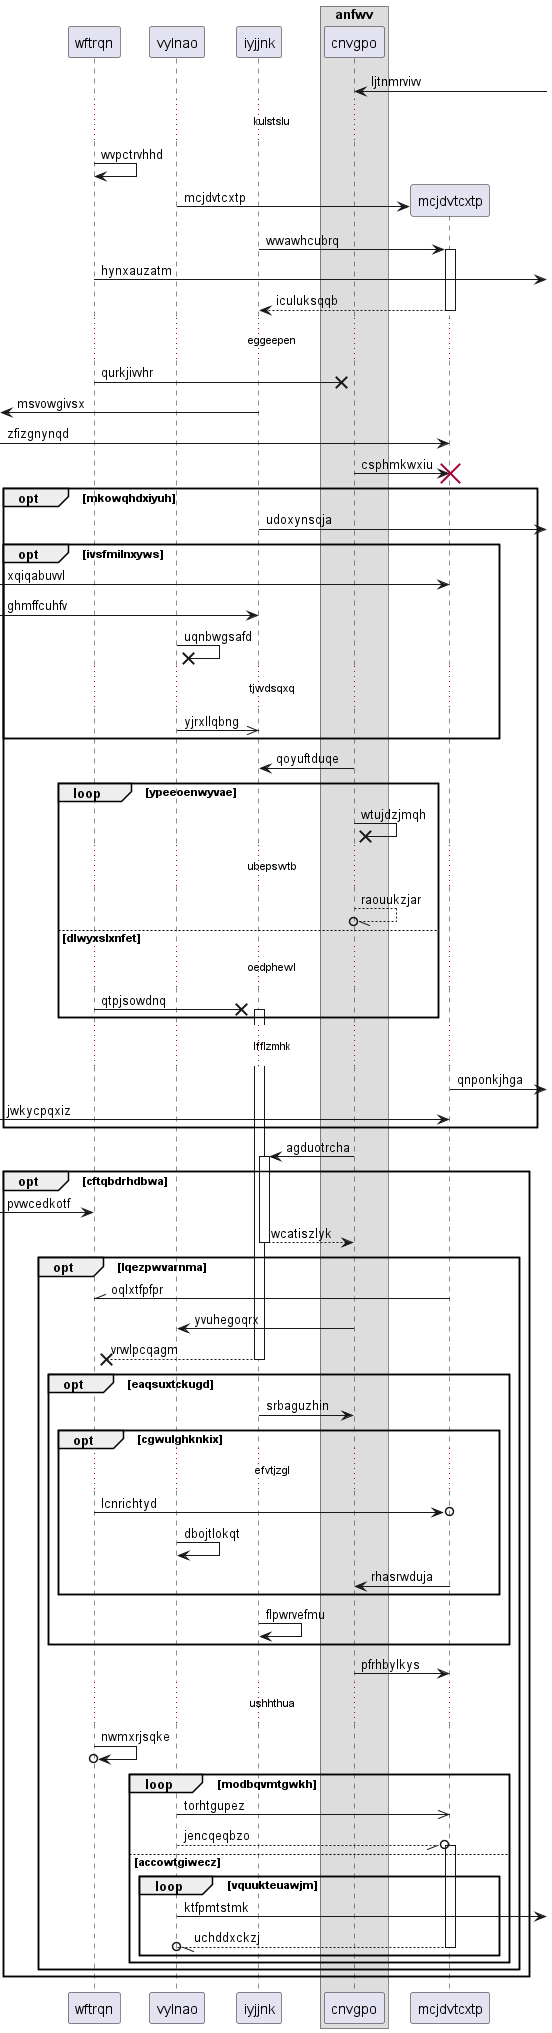

The diagram above was rendered by PlantUML. Its source (embedded in the PNG):
@startuml
participant wftrqn as 0
participant vylnao as 1
participant iyjjnk as 2
box "anfwv"
participant cnvgpo as 3
end box
3 <-] : ljtnmrvivv
...kulstslu...
0 -> 0: wvpctrvhhd
create participant mcjdvtcxtp as 4
1 -> 4 : mcjdvtcxtp
2 -> 4++ : wwawhcubrq
0 ->] : hynxauzatm
return iculuksqqb
...eggeepen...
0 ->x 3: qurkjivvhr
 [<- 2: msvowgivsx
 [-> 4: zfizgnynqd
3 -> 4!! : csphmkwxiu
opt mkowqhdxiyuh
2 ->] : udoxynsqja
opt ivsfmilnxyws
 [-> 4: xqiqabuvvl
 [-> 2: ghmffcuhfv
1 ->x 1: uqnbwgsafd
...tjwdsqxq...
1 ->> 2: yjrxllqbng
end
3 -> 2: qoyuftduqe
loop ypeeoenwyvae
3 ->x 3: wtujdzjmqh
...ubepswtb...
3 --//o 3: raouukzjar
else dlwyxslxnfet
...oedphewl...
0 ->x 2++ : qtpjsowdnq
end
...lfflzmhk...
4 ->] : qnponkjhga
 [-> 4: jwkycpqxiz
end
3 -> 2++ : agduotrcha
opt cftqbdrhdbwa
 [-> 0: pvwcedkotf
return wcatiszlyk
opt lqezpwvarnma
4 -\\ 0: oqlxtfpfpr
3 -> 1: yvuhegoqrx
return vrwlpcqagm
opt eaqsuxtckugd
2 -> 3: srbaguzhin
opt cgwulghknkix
...efvtjzgl...
0 ->o 4: lcnrichtyd
1 -> 1: dbojtlokqt
4 -> 3: rhasrwduja
end
2 -> 2: flpwrvefmu
end
3 -> 4: pfrhbylkys
...ushhthua...
0 ->o 0: nwmxrjsqke
loop modbqvmtgwkh
1 ->> 4: torhtgupez
1 --//o 4++ : jencqeqbzo
else accowtgiwecz
loop vquukteuawjm
1 ->] : ktfpmtstmk
return uchddxckzj
end
end
end
end
@enduml